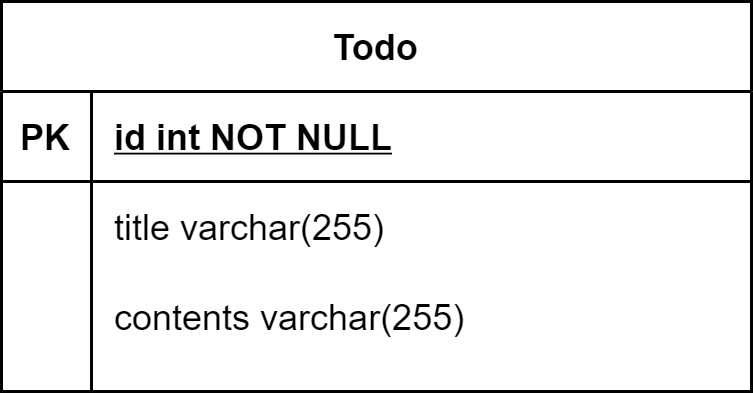

The diagram above was exported from draw.io. Its source (the exported page's mxGraphModel, read from the mxfile embedded in the PNG):
<mxGraphModel dx="1422" dy="762" grid="1" gridSize="10" guides="1" tooltips="1" connect="1" arrows="1" fold="1" page="1" pageScale="1" pageWidth="850" pageHeight="1100" math="0" shadow="0" extFonts="Permanent Marker^https://fonts.googleapis.com/css?family=Permanent+Marker">
  <root>
    <mxCell id="0" />
    <mxCell id="1" parent="0" />
    <mxCell id="C-vyLk0tnHw3VtMMgP7b-23" value="Todo" style="shape=table;startSize=30;container=1;collapsible=1;childLayout=tableLayout;fixedRows=1;rowLines=0;fontStyle=1;align=center;resizeLast=1;" parent="1" vertex="1">
      <mxGeometry x="310" y="240" width="250" height="130" as="geometry" />
    </mxCell>
    <mxCell id="C-vyLk0tnHw3VtMMgP7b-24" value="" style="shape=partialRectangle;collapsible=0;dropTarget=0;pointerEvents=0;fillColor=none;points=[[0,0.5],[1,0.5]];portConstraint=eastwest;top=0;left=0;right=0;bottom=1;" parent="C-vyLk0tnHw3VtMMgP7b-23" vertex="1">
      <mxGeometry y="30" width="250" height="30" as="geometry" />
    </mxCell>
    <mxCell id="C-vyLk0tnHw3VtMMgP7b-25" value="PK" style="shape=partialRectangle;overflow=hidden;connectable=0;fillColor=none;top=0;left=0;bottom=0;right=0;fontStyle=1;" parent="C-vyLk0tnHw3VtMMgP7b-24" vertex="1">
      <mxGeometry width="30" height="30" as="geometry" />
    </mxCell>
    <mxCell id="C-vyLk0tnHw3VtMMgP7b-26" value="id int NOT NULL " style="shape=partialRectangle;overflow=hidden;connectable=0;fillColor=none;top=0;left=0;bottom=0;right=0;align=left;spacingLeft=6;fontStyle=5;" parent="C-vyLk0tnHw3VtMMgP7b-24" vertex="1">
      <mxGeometry x="30" width="220" height="30" as="geometry" />
    </mxCell>
    <mxCell id="C-vyLk0tnHw3VtMMgP7b-27" value="" style="shape=partialRectangle;collapsible=0;dropTarget=0;pointerEvents=0;fillColor=none;points=[[0,0.5],[1,0.5]];portConstraint=eastwest;top=0;left=0;right=0;bottom=0;" parent="C-vyLk0tnHw3VtMMgP7b-23" vertex="1">
      <mxGeometry y="60" width="250" height="30" as="geometry" />
    </mxCell>
    <mxCell id="C-vyLk0tnHw3VtMMgP7b-28" value="" style="shape=partialRectangle;overflow=hidden;connectable=0;fillColor=none;top=0;left=0;bottom=0;right=0;" parent="C-vyLk0tnHw3VtMMgP7b-27" vertex="1">
      <mxGeometry width="30" height="30" as="geometry" />
    </mxCell>
    <mxCell id="C-vyLk0tnHw3VtMMgP7b-29" value="title varchar(255) " style="shape=partialRectangle;overflow=hidden;connectable=0;fillColor=none;top=0;left=0;bottom=0;right=0;align=left;spacingLeft=6;" parent="C-vyLk0tnHw3VtMMgP7b-27" vertex="1">
      <mxGeometry x="30" width="220" height="30" as="geometry" />
    </mxCell>
    <mxCell id="YsUJbAd4LhRsZMCmlbEH-4" value="" style="shape=partialRectangle;collapsible=0;dropTarget=0;pointerEvents=0;fillColor=none;points=[[0,0.5],[1,0.5]];portConstraint=eastwest;top=0;left=0;right=0;bottom=0;" parent="C-vyLk0tnHw3VtMMgP7b-23" vertex="1">
      <mxGeometry y="90" width="250" height="30" as="geometry" />
    </mxCell>
    <mxCell id="YsUJbAd4LhRsZMCmlbEH-5" value="" style="shape=partialRectangle;overflow=hidden;connectable=0;fillColor=none;top=0;left=0;bottom=0;right=0;" parent="YsUJbAd4LhRsZMCmlbEH-4" vertex="1">
      <mxGeometry width="30" height="30" as="geometry" />
    </mxCell>
    <mxCell id="YsUJbAd4LhRsZMCmlbEH-6" value="contents varchar(255) " style="shape=partialRectangle;overflow=hidden;connectable=0;fillColor=none;top=0;left=0;bottom=0;right=0;align=left;spacingLeft=6;" parent="YsUJbAd4LhRsZMCmlbEH-4" vertex="1">
      <mxGeometry x="30" width="220" height="30" as="geometry" />
    </mxCell>
  </root>
</mxGraphModel>